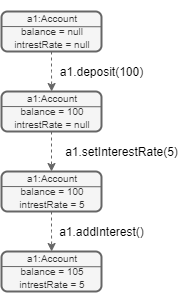

The diagram above was exported from draw.io. Its source (the exported page's mxGraphModel, read from the mxfile embedded in the PNG):
<mxGraphModel dx="944" dy="643" grid="1" gridSize="10" guides="1" tooltips="1" connect="1" arrows="1" fold="1" page="1" pageScale="1" pageWidth="827" pageHeight="1169" math="0" shadow="0">
  <root>
    <mxCell id="WIyWlLk6GJQsqaUBKTNV-0" />
    <mxCell id="WIyWlLk6GJQsqaUBKTNV-1" parent="WIyWlLk6GJQsqaUBKTNV-0" />
    <mxCell id="EN2vNa6xhtKkXYW68dTR-5" value="a1.deposit(100)" style="text;html=1;align=center;verticalAlign=middle;resizable=0;points=[];autosize=1;" parent="WIyWlLk6GJQsqaUBKTNV-1" vertex="1">
      <mxGeometry x="210" y="250" width="100" height="20" as="geometry" />
    </mxCell>
    <mxCell id="EN2vNa6xhtKkXYW68dTR-6" value="" style="group" parent="WIyWlLk6GJQsqaUBKTNV-1" vertex="1" connectable="0">
      <mxGeometry x="160" y="200" width="100" height="40" as="geometry" />
    </mxCell>
    <mxCell id="WIyWlLk6GJQsqaUBKTNV-3" value="&lt;p style=&quot;line-height: 100%&quot;&gt;&lt;font style=&quot;font-size: 10px&quot;&gt;a1:Account&lt;br&gt;balance = null&lt;br&gt;intrestRate = null&lt;/font&gt;&lt;br&gt;&lt;/p&gt;" style="rounded=1;whiteSpace=wrap;html=1;fontSize=12;glass=0;strokeWidth=2;shadow=0;fillColor=#f5f5f5;strokeColor=#666666;fontColor=#333333;autosize=0;snapToPoint=0;portConstraintRotation=0;noLabel=0;" parent="EN2vNa6xhtKkXYW68dTR-6" vertex="1">
      <mxGeometry width="100" height="40" as="geometry" />
    </mxCell>
    <mxCell id="EN2vNa6xhtKkXYW68dTR-0" value="" style="endArrow=none;html=1;exitX=-0.001;exitY=0.376;exitDx=0;exitDy=0;exitPerimeter=0;jumpSize=6;strokeColor=#666666;entryX=1.003;entryY=0.381;entryDx=0;entryDy=0;entryPerimeter=0;" parent="EN2vNa6xhtKkXYW68dTR-6" source="WIyWlLk6GJQsqaUBKTNV-3" target="WIyWlLk6GJQsqaUBKTNV-3" edge="1">
      <mxGeometry width="50" height="50" relative="1" as="geometry">
        <mxPoint x="8.333333333333334" y="56" as="sourcePoint" />
        <mxPoint x="100" y="39.2" as="targetPoint" />
      </mxGeometry>
    </mxCell>
    <mxCell id="EN2vNa6xhtKkXYW68dTR-7" value="" style="group" parent="WIyWlLk6GJQsqaUBKTNV-1" vertex="1" connectable="0">
      <mxGeometry x="160" y="280" width="100" height="40" as="geometry" />
    </mxCell>
    <mxCell id="EN2vNa6xhtKkXYW68dTR-8" value="&lt;p style=&quot;line-height: 100%&quot;&gt;&lt;font style=&quot;font-size: 10px&quot;&gt;a1:Account&lt;br&gt;balance = 100&lt;br&gt;intrestRate = null&lt;/font&gt;&lt;br&gt;&lt;/p&gt;" style="rounded=1;whiteSpace=wrap;html=1;fontSize=12;glass=0;strokeWidth=2;shadow=0;fillColor=#f5f5f5;strokeColor=#666666;fontColor=#333333;autosize=0;snapToPoint=0;portConstraintRotation=0;noLabel=0;" parent="EN2vNa6xhtKkXYW68dTR-7" vertex="1">
      <mxGeometry width="100" height="40" as="geometry" />
    </mxCell>
    <mxCell id="EN2vNa6xhtKkXYW68dTR-9" value="" style="endArrow=none;html=1;exitX=-0.001;exitY=0.376;exitDx=0;exitDy=0;exitPerimeter=0;jumpSize=6;strokeColor=#666666;entryX=1.003;entryY=0.381;entryDx=0;entryDy=0;entryPerimeter=0;" parent="EN2vNa6xhtKkXYW68dTR-7" source="EN2vNa6xhtKkXYW68dTR-8" target="EN2vNa6xhtKkXYW68dTR-8" edge="1">
      <mxGeometry width="50" height="50" relative="1" as="geometry">
        <mxPoint x="8.333333333333334" y="56" as="sourcePoint" />
        <mxPoint x="100" y="39.2" as="targetPoint" />
      </mxGeometry>
    </mxCell>
    <mxCell id="EN2vNa6xhtKkXYW68dTR-14" style="edgeStyle=orthogonalEdgeStyle;rounded=0;jumpSize=6;orthogonalLoop=1;jettySize=auto;html=1;exitX=0.5;exitY=1;exitDx=0;exitDy=0;dashed=1;strokeColor=#666666;" parent="WIyWlLk6GJQsqaUBKTNV-1" source="WIyWlLk6GJQsqaUBKTNV-3" edge="1">
      <mxGeometry relative="1" as="geometry">
        <mxPoint x="210.1428571428571" y="280" as="targetPoint" />
      </mxGeometry>
    </mxCell>
    <mxCell id="EN2vNa6xhtKkXYW68dTR-15" value="" style="group" parent="WIyWlLk6GJQsqaUBKTNV-1" vertex="1" connectable="0">
      <mxGeometry x="160" y="360" width="100" height="40" as="geometry" />
    </mxCell>
    <mxCell id="EN2vNa6xhtKkXYW68dTR-16" value="&lt;p style=&quot;line-height: 100%&quot;&gt;&lt;font style=&quot;font-size: 10px&quot;&gt;a1:Account&lt;br&gt;balance = 100&lt;br&gt;intrestRate = 5&lt;/font&gt;&lt;br&gt;&lt;/p&gt;" style="rounded=1;whiteSpace=wrap;html=1;fontSize=12;glass=0;strokeWidth=2;shadow=0;fillColor=#f5f5f5;strokeColor=#666666;fontColor=#333333;autosize=0;snapToPoint=0;portConstraintRotation=0;noLabel=0;" parent="EN2vNa6xhtKkXYW68dTR-15" vertex="1">
      <mxGeometry width="100" height="40" as="geometry" />
    </mxCell>
    <mxCell id="EN2vNa6xhtKkXYW68dTR-17" value="" style="endArrow=none;html=1;exitX=-0.001;exitY=0.376;exitDx=0;exitDy=0;exitPerimeter=0;jumpSize=6;strokeColor=#666666;entryX=1.003;entryY=0.381;entryDx=0;entryDy=0;entryPerimeter=0;" parent="EN2vNa6xhtKkXYW68dTR-15" source="EN2vNa6xhtKkXYW68dTR-16" target="EN2vNa6xhtKkXYW68dTR-16" edge="1">
      <mxGeometry width="50" height="50" relative="1" as="geometry">
        <mxPoint x="8.333333333333334" y="56" as="sourcePoint" />
        <mxPoint x="100" y="39.2" as="targetPoint" />
      </mxGeometry>
    </mxCell>
    <mxCell id="EN2vNa6xhtKkXYW68dTR-18" style="edgeStyle=orthogonalEdgeStyle;rounded=0;jumpSize=6;orthogonalLoop=1;jettySize=auto;html=1;exitX=0.5;exitY=1;exitDx=0;exitDy=0;entryX=0.5;entryY=0;entryDx=0;entryDy=0;dashed=1;strokeColor=#666666;" parent="WIyWlLk6GJQsqaUBKTNV-1" source="EN2vNa6xhtKkXYW68dTR-8" target="EN2vNa6xhtKkXYW68dTR-16" edge="1">
      <mxGeometry relative="1" as="geometry" />
    </mxCell>
    <mxCell id="EN2vNa6xhtKkXYW68dTR-19" value="a1.setInterestRate(5)" style="text;html=1;align=center;verticalAlign=middle;resizable=0;points=[];autosize=1;" parent="WIyWlLk6GJQsqaUBKTNV-1" vertex="1">
      <mxGeometry x="215" y="330" width="130" height="20" as="geometry" />
    </mxCell>
    <mxCell id="EN2vNa6xhtKkXYW68dTR-20" value="" style="group" parent="WIyWlLk6GJQsqaUBKTNV-1" vertex="1" connectable="0">
      <mxGeometry x="160" y="440" width="100" height="40" as="geometry" />
    </mxCell>
    <mxCell id="EN2vNa6xhtKkXYW68dTR-21" value="&lt;p style=&quot;line-height: 100%&quot;&gt;&lt;font style=&quot;font-size: 10px&quot;&gt;a1:Account&lt;br&gt;balance = 105&lt;br&gt;intrestRate = 5&lt;/font&gt;&lt;br&gt;&lt;/p&gt;" style="rounded=1;whiteSpace=wrap;html=1;fontSize=12;glass=0;strokeWidth=2;shadow=0;fillColor=#f5f5f5;strokeColor=#666666;fontColor=#333333;autosize=0;snapToPoint=0;portConstraintRotation=0;noLabel=0;" parent="EN2vNa6xhtKkXYW68dTR-20" vertex="1">
      <mxGeometry width="100" height="40" as="geometry" />
    </mxCell>
    <mxCell id="EN2vNa6xhtKkXYW68dTR-22" value="" style="endArrow=none;html=1;exitX=-0.001;exitY=0.376;exitDx=0;exitDy=0;exitPerimeter=0;jumpSize=6;strokeColor=#666666;entryX=1.003;entryY=0.381;entryDx=0;entryDy=0;entryPerimeter=0;" parent="EN2vNa6xhtKkXYW68dTR-20" source="EN2vNa6xhtKkXYW68dTR-21" target="EN2vNa6xhtKkXYW68dTR-21" edge="1">
      <mxGeometry width="50" height="50" relative="1" as="geometry">
        <mxPoint x="8.333333333333334" y="56" as="sourcePoint" />
        <mxPoint x="100" y="39.2" as="targetPoint" />
      </mxGeometry>
    </mxCell>
    <mxCell id="EN2vNa6xhtKkXYW68dTR-23" style="edgeStyle=orthogonalEdgeStyle;rounded=0;jumpSize=6;orthogonalLoop=1;jettySize=auto;html=1;exitX=0.5;exitY=1;exitDx=0;exitDy=0;dashed=1;strokeColor=#666666;" parent="WIyWlLk6GJQsqaUBKTNV-1" source="EN2vNa6xhtKkXYW68dTR-16" edge="1">
      <mxGeometry relative="1" as="geometry">
        <mxPoint x="210.1428571428571" y="440" as="targetPoint" />
      </mxGeometry>
    </mxCell>
    <mxCell id="EN2vNa6xhtKkXYW68dTR-24" value="a1.addInterest()" style="text;html=1;align=center;verticalAlign=middle;resizable=0;points=[];autosize=1;" parent="WIyWlLk6GJQsqaUBKTNV-1" vertex="1">
      <mxGeometry x="210" y="410" width="100" height="20" as="geometry" />
    </mxCell>
  </root>
</mxGraphModel>